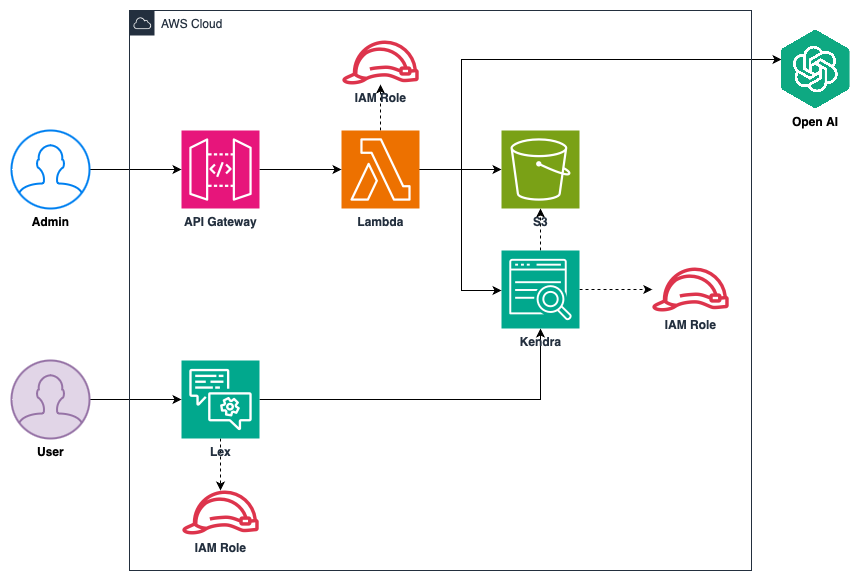

The diagram above was exported from draw.io. Its source (the exported page's mxGraphModel, read from the mxfile embedded in the PNG):
<mxGraphModel dx="1434" dy="827" grid="1" gridSize="10" guides="1" tooltips="1" connect="1" arrows="1" fold="1" page="1" pageScale="1" pageWidth="850" pageHeight="1100" math="0" shadow="0">
  <root>
    <mxCell id="0" />
    <mxCell id="1" parent="0" />
    <mxCell id="Yni5IhixohyfGsHQuBtC-16" style="edgeStyle=orthogonalEdgeStyle;rounded=0;orthogonalLoop=1;jettySize=auto;html=1;" parent="1" source="Yni5IhixohyfGsHQuBtC-2" target="Yni5IhixohyfGsHQuBtC-3" edge="1">
      <mxGeometry relative="1" as="geometry" />
    </mxCell>
    <mxCell id="rN6_KhZsc04NDhSWNkWb-12" style="edgeStyle=orthogonalEdgeStyle;rounded=0;orthogonalLoop=1;jettySize=auto;html=1;dashed=1;" parent="1" source="Yni5IhixohyfGsHQuBtC-2" target="rN6_KhZsc04NDhSWNkWb-10" edge="1">
      <mxGeometry relative="1" as="geometry" />
    </mxCell>
    <mxCell id="Yni5IhixohyfGsHQuBtC-2" value="Lex" style="sketch=0;points=[[0,0,0],[0.25,0,0],[0.5,0,0],[0.75,0,0],[1,0,0],[0,1,0],[0.25,1,0],[0.5,1,0],[0.75,1,0],[1,1,0],[0,0.25,0],[0,0.5,0],[0,0.75,0],[1,0.25,0],[1,0.5,0],[1,0.75,0]];outlineConnect=0;fontColor=#232F3E;fillColor=#01A88D;strokeColor=#ffffff;dashed=0;verticalLabelPosition=bottom;verticalAlign=top;align=center;html=1;fontSize=12;fontStyle=1;aspect=fixed;shape=mxgraph.aws4.resourceIcon;resIcon=mxgraph.aws4.lex;" parent="1" vertex="1">
      <mxGeometry x="210" y="460" width="78" height="78" as="geometry" />
    </mxCell>
    <mxCell id="80aLsLYG-VGBQUSbYXzq-1" style="edgeStyle=orthogonalEdgeStyle;rounded=0;orthogonalLoop=1;jettySize=auto;html=1;dashed=1;" parent="1" source="Yni5IhixohyfGsHQuBtC-3" target="Yni5IhixohyfGsHQuBtC-1" edge="1">
      <mxGeometry relative="1" as="geometry" />
    </mxCell>
    <mxCell id="rN6_KhZsc04NDhSWNkWb-8" style="edgeStyle=orthogonalEdgeStyle;rounded=0;orthogonalLoop=1;jettySize=auto;html=1;dashed=1;" parent="1" source="Yni5IhixohyfGsHQuBtC-3" target="rN6_KhZsc04NDhSWNkWb-6" edge="1">
      <mxGeometry relative="1" as="geometry" />
    </mxCell>
    <mxCell id="Yni5IhixohyfGsHQuBtC-3" value="&lt;b&gt;Kendra&lt;/b&gt;" style="sketch=0;points=[[0,0,0],[0.25,0,0],[0.5,0,0],[0.75,0,0],[1,0,0],[0,1,0],[0.25,1,0],[0.5,1,0],[0.75,1,0],[1,1,0],[0,0.25,0],[0,0.5,0],[0,0.75,0],[1,0.25,0],[1,0.5,0],[1,0.75,0]];outlineConnect=0;fontColor=#232F3E;fillColor=#01A88D;strokeColor=#ffffff;dashed=0;verticalLabelPosition=bottom;verticalAlign=top;align=center;html=1;fontSize=12;fontStyle=0;aspect=fixed;shape=mxgraph.aws4.resourceIcon;resIcon=mxgraph.aws4.kendra;" parent="1" vertex="1">
      <mxGeometry x="530" y="350" width="78" height="78" as="geometry" />
    </mxCell>
    <mxCell id="Yni5IhixohyfGsHQuBtC-10" style="edgeStyle=orthogonalEdgeStyle;rounded=0;orthogonalLoop=1;jettySize=auto;html=1;" parent="1" source="Yni5IhixohyfGsHQuBtC-4" target="Yni5IhixohyfGsHQuBtC-5" edge="1">
      <mxGeometry relative="1" as="geometry">
        <Array as="points">
          <mxPoint x="490" y="269" />
          <mxPoint x="490" y="159" />
        </Array>
      </mxGeometry>
    </mxCell>
    <mxCell id="Yni5IhixohyfGsHQuBtC-11" style="edgeStyle=orthogonalEdgeStyle;rounded=0;orthogonalLoop=1;jettySize=auto;html=1;" parent="1" source="Yni5IhixohyfGsHQuBtC-4" target="Yni5IhixohyfGsHQuBtC-1" edge="1">
      <mxGeometry relative="1" as="geometry" />
    </mxCell>
    <mxCell id="Yni5IhixohyfGsHQuBtC-12" style="edgeStyle=orthogonalEdgeStyle;rounded=0;orthogonalLoop=1;jettySize=auto;html=1;" parent="1" target="Yni5IhixohyfGsHQuBtC-3" edge="1">
      <mxGeometry relative="1" as="geometry">
        <mxPoint x="447" y="269" as="sourcePoint" />
        <mxPoint x="529" y="469" as="targetPoint" />
        <Array as="points">
          <mxPoint x="490" y="269" />
          <mxPoint x="490" y="390" />
        </Array>
      </mxGeometry>
    </mxCell>
    <mxCell id="rN6_KhZsc04NDhSWNkWb-4" style="edgeStyle=orthogonalEdgeStyle;rounded=0;orthogonalLoop=1;jettySize=auto;html=1;dashed=1;" parent="1" source="Yni5IhixohyfGsHQuBtC-4" target="rN6_KhZsc04NDhSWNkWb-1" edge="1">
      <mxGeometry relative="1" as="geometry" />
    </mxCell>
    <mxCell id="Yni5IhixohyfGsHQuBtC-4" value="&lt;b&gt;Lambda&lt;/b&gt;" style="sketch=0;points=[[0,0,0],[0.25,0,0],[0.5,0,0],[0.75,0,0],[1,0,0],[0,1,0],[0.25,1,0],[0.5,1,0],[0.75,1,0],[1,1,0],[0,0.25,0],[0,0.5,0],[0,0.75,0],[1,0.25,0],[1,0.5,0],[1,0.75,0]];outlineConnect=0;fontColor=#232F3E;fillColor=#ED7100;strokeColor=#ffffff;dashed=0;verticalLabelPosition=bottom;verticalAlign=top;align=center;html=1;fontSize=12;fontStyle=0;aspect=fixed;shape=mxgraph.aws4.resourceIcon;resIcon=mxgraph.aws4.lambda;" parent="1" vertex="1">
      <mxGeometry x="370" y="230" width="78" height="78" as="geometry" />
    </mxCell>
    <mxCell id="Yni5IhixohyfGsHQuBtC-5" value="Open AI" style="shape=image;verticalLabelPosition=bottom;labelBackgroundColor=default;verticalAlign=top;imageAspect=0;image=https://static.vecteezy.com/system/resources/previews/021/495/993/original/chatgpt-openai-logo-icon-free-png.png;aspect=fixed;fontStyle=1" parent="1" vertex="1">
      <mxGeometry x="810" y="130" width="68.58" height="78" as="geometry" />
    </mxCell>
    <mxCell id="Yni5IhixohyfGsHQuBtC-9" style="edgeStyle=orthogonalEdgeStyle;rounded=0;orthogonalLoop=1;jettySize=auto;html=1;" parent="1" source="Yni5IhixohyfGsHQuBtC-6" target="Yni5IhixohyfGsHQuBtC-4" edge="1">
      <mxGeometry relative="1" as="geometry" />
    </mxCell>
    <mxCell id="Yni5IhixohyfGsHQuBtC-6" value="&lt;b&gt;API Gateway&lt;/b&gt;" style="sketch=0;points=[[0,0,0],[0.25,0,0],[0.5,0,0],[0.75,0,0],[1,0,0],[0,1,0],[0.25,1,0],[0.5,1,0],[0.75,1,0],[1,1,0],[0,0.25,0],[0,0.5,0],[0,0.75,0],[1,0.25,0],[1,0.5,0],[1,0.75,0]];outlineConnect=0;fontColor=#232F3E;fillColor=#E7157B;strokeColor=#ffffff;dashed=0;verticalLabelPosition=bottom;verticalAlign=top;align=center;html=1;fontSize=12;fontStyle=0;aspect=fixed;shape=mxgraph.aws4.resourceIcon;resIcon=mxgraph.aws4.api_gateway;" parent="1" vertex="1">
      <mxGeometry x="210" y="230" width="78" height="78" as="geometry" />
    </mxCell>
    <mxCell id="Yni5IhixohyfGsHQuBtC-8" style="edgeStyle=orthogonalEdgeStyle;rounded=0;orthogonalLoop=1;jettySize=auto;html=1;" parent="1" source="Yni5IhixohyfGsHQuBtC-7" target="Yni5IhixohyfGsHQuBtC-6" edge="1">
      <mxGeometry relative="1" as="geometry">
        <Array as="points">
          <mxPoint x="130" y="269" />
          <mxPoint x="130" y="269" />
        </Array>
      </mxGeometry>
    </mxCell>
    <mxCell id="Yni5IhixohyfGsHQuBtC-7" value="&lt;b&gt;Admin&lt;/b&gt;" style="html=1;verticalLabelPosition=bottom;align=center;labelBackgroundColor=#ffffff;verticalAlign=top;strokeWidth=2;strokeColor=#0080F0;shadow=0;dashed=0;shape=mxgraph.ios7.icons.user;aspect=fixed;" parent="1" vertex="1">
      <mxGeometry x="40" y="230" width="78" height="78" as="geometry" />
    </mxCell>
    <mxCell id="Yni5IhixohyfGsHQuBtC-14" style="edgeStyle=orthogonalEdgeStyle;rounded=0;orthogonalLoop=1;jettySize=auto;html=1;" parent="1" source="Yni5IhixohyfGsHQuBtC-13" target="Yni5IhixohyfGsHQuBtC-2" edge="1">
      <mxGeometry relative="1" as="geometry" />
    </mxCell>
    <mxCell id="Yni5IhixohyfGsHQuBtC-13" value="&lt;b&gt;User&lt;/b&gt;" style="html=1;verticalLabelPosition=bottom;align=center;labelBackgroundColor=#ffffff;verticalAlign=top;strokeWidth=2;strokeColor=#9673a6;shadow=0;dashed=0;shape=mxgraph.ios7.icons.user;aspect=fixed;fillColor=#e1d5e7;" parent="1" vertex="1">
      <mxGeometry x="40" y="460" width="78" height="78" as="geometry" />
    </mxCell>
    <mxCell id="rN6_KhZsc04NDhSWNkWb-1" value="&lt;b&gt;IAM Role&lt;/b&gt;" style="sketch=0;outlineConnect=0;fontColor=#232F3E;gradientColor=none;fillColor=#DD344C;strokeColor=none;dashed=0;verticalLabelPosition=bottom;verticalAlign=top;align=center;html=1;fontSize=12;fontStyle=0;aspect=fixed;pointerEvents=1;shape=mxgraph.aws4.role;" parent="1" vertex="1">
      <mxGeometry x="370" y="140" width="78" height="44" as="geometry" />
    </mxCell>
    <mxCell id="rN6_KhZsc04NDhSWNkWb-6" value="&lt;b&gt;IAM Role&lt;/b&gt;" style="sketch=0;outlineConnect=0;fontColor=#232F3E;gradientColor=none;fillColor=#DD344C;strokeColor=none;dashed=0;verticalLabelPosition=bottom;verticalAlign=top;align=center;html=1;fontSize=12;fontStyle=0;aspect=fixed;pointerEvents=1;shape=mxgraph.aws4.role;" parent="1" vertex="1">
      <mxGeometry x="680" y="367" width="78" height="44" as="geometry" />
    </mxCell>
    <mxCell id="rN6_KhZsc04NDhSWNkWb-10" value="&lt;b&gt;IAM Role&lt;/b&gt;" style="sketch=0;outlineConnect=0;fontColor=#232F3E;gradientColor=none;fillColor=#DD344C;strokeColor=none;dashed=0;verticalLabelPosition=bottom;verticalAlign=top;align=center;html=1;fontSize=12;fontStyle=0;aspect=fixed;pointerEvents=1;shape=mxgraph.aws4.role;" parent="1" vertex="1">
      <mxGeometry x="210" y="590" width="78" height="44" as="geometry" />
    </mxCell>
    <mxCell id="rN6_KhZsc04NDhSWNkWb-13" value="AWS Cloud" style="points=[[0,0],[0.25,0],[0.5,0],[0.75,0],[1,0],[1,0.25],[1,0.5],[1,0.75],[1,1],[0.75,1],[0.5,1],[0.25,1],[0,1],[0,0.75],[0,0.5],[0,0.25]];outlineConnect=0;gradientColor=none;html=1;whiteSpace=wrap;fontSize=12;fontStyle=0;container=1;pointerEvents=0;collapsible=0;recursiveResize=0;shape=mxgraph.aws4.group;grIcon=mxgraph.aws4.group_aws_cloud;strokeColor=#232F3E;fillColor=none;verticalAlign=top;align=left;spacingLeft=30;fontColor=#232F3E;dashed=0;" parent="1" vertex="1">
      <mxGeometry x="158" y="110" width="622" height="560" as="geometry" />
    </mxCell>
    <mxCell id="Yni5IhixohyfGsHQuBtC-1" value="&lt;b&gt;S3&lt;/b&gt;" style="sketch=0;points=[[0,0,0],[0.25,0,0],[0.5,0,0],[0.75,0,0],[1,0,0],[0,1,0],[0.25,1,0],[0.5,1,0],[0.75,1,0],[1,1,0],[0,0.25,0],[0,0.5,0],[0,0.75,0],[1,0.25,0],[1,0.5,0],[1,0.75,0]];outlineConnect=0;fontColor=#232F3E;fillColor=#7AA116;strokeColor=#ffffff;dashed=0;verticalLabelPosition=bottom;verticalAlign=top;align=center;html=1;fontSize=12;fontStyle=0;aspect=fixed;shape=mxgraph.aws4.resourceIcon;resIcon=mxgraph.aws4.s3;" parent="rN6_KhZsc04NDhSWNkWb-13" vertex="1">
      <mxGeometry x="372" y="120" width="78" height="78" as="geometry" />
    </mxCell>
  </root>
</mxGraphModel>